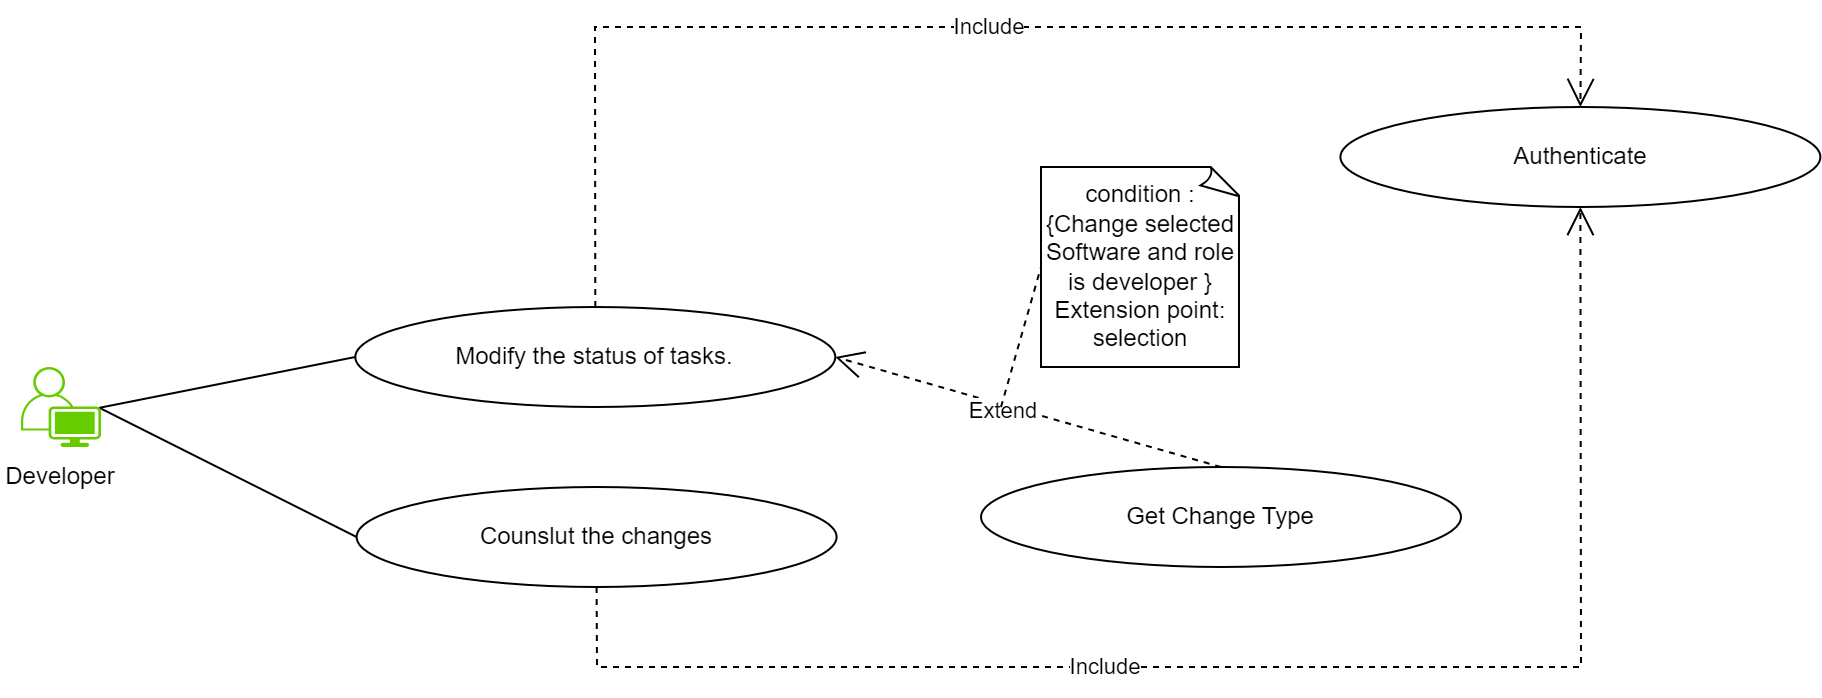

The diagram above was exported from draw.io. Its source (the exported page's mxGraphModel, read from the mxfile embedded in the PNG):
<mxGraphModel dx="1313" dy="2853" grid="1" gridSize="10" guides="1" tooltips="1" connect="1" arrows="1" fold="1" page="1" pageScale="1" pageWidth="850" pageHeight="1100" math="0" shadow="0">
  <root>
    <mxCell id="0" />
    <mxCell id="1" parent="0" />
    <mxCell id="2" value="Counslut the changes" style="ellipse;whiteSpace=wrap;html=1;" vertex="1" parent="1">
      <mxGeometry x="237.80000000000007" y="-1050" width="240" height="50" as="geometry" />
    </mxCell>
    <mxCell id="3" value="" style="endArrow=none;html=1;rounded=0;entryX=0;entryY=0.5;entryDx=0;entryDy=0;exitX=0.98;exitY=0.51;exitDx=0;exitDy=0;exitPerimeter=0;" edge="1" target="2" parent="1">
      <mxGeometry width="50" height="50" relative="1" as="geometry">
        <mxPoint x="109.19999999999982" y="-1089.6000000000001" as="sourcePoint" />
        <mxPoint x="243.15" y="-1105" as="targetPoint" />
      </mxGeometry>
    </mxCell>
    <mxCell id="4" value="Modify the status of tasks." style="ellipse;whiteSpace=wrap;html=1;" vertex="1" parent="1">
      <mxGeometry x="237.15" y="-1140" width="240" height="50" as="geometry" />
    </mxCell>
    <mxCell id="5" value="" style="endArrow=none;html=1;rounded=0;entryX=0;entryY=0.5;entryDx=0;entryDy=0;exitX=0.98;exitY=0.51;exitDx=0;exitDy=0;exitPerimeter=0;" edge="1" target="4" parent="1">
      <mxGeometry width="50" height="50" relative="1" as="geometry">
        <mxPoint x="109.19999999999982" y="-1089.6000000000001" as="sourcePoint" />
        <mxPoint x="243.15" y="-1185" as="targetPoint" />
      </mxGeometry>
    </mxCell>
    <mxCell id="6" value="Authenticate" style="ellipse;whiteSpace=wrap;html=1;" vertex="1" parent="1">
      <mxGeometry x="729.7000000000002" y="-1240" width="240" height="50" as="geometry" />
    </mxCell>
    <mxCell id="7" value="Include" style="endArrow=open;endSize=12;dashed=1;html=1;rounded=0;exitX=0.5;exitY=1;exitDx=0;exitDy=0;entryX=0.5;entryY=1;entryDx=0;entryDy=0;" edge="1" source="2" target="6" parent="1">
      <mxGeometry x="-0.2281" width="160" relative="1" as="geometry">
        <mxPoint x="582.15" y="-970" as="sourcePoint" />
        <mxPoint x="672.15" y="-1045" as="targetPoint" />
        <mxPoint as="offset" />
        <Array as="points">
          <mxPoint x="358" y="-960" />
          <mxPoint x="850" y="-960" />
        </Array>
      </mxGeometry>
    </mxCell>
    <mxCell id="8" value="Include" style="endArrow=open;endSize=12;dashed=1;html=1;rounded=0;exitX=0.5;exitY=0;exitDx=0;exitDy=0;entryX=0.5;entryY=0;entryDx=0;entryDy=0;" edge="1" source="4" target="6" parent="1">
      <mxGeometry x="0.0024" width="160" relative="1" as="geometry">
        <mxPoint x="707.15" y="-1053" as="sourcePoint" />
        <mxPoint x="487.15" y="-1155" as="targetPoint" />
        <Array as="points">
          <mxPoint x="357" y="-1280" />
          <mxPoint x="850" y="-1280" />
        </Array>
        <mxPoint as="offset" />
      </mxGeometry>
    </mxCell>
    <mxCell id="9" value="Get Change Type" style="ellipse;whiteSpace=wrap;html=1;" vertex="1" parent="1">
      <mxGeometry x="550" y="-1060" width="240" height="50" as="geometry" />
    </mxCell>
    <mxCell id="10" value="condition : {Change selected Software and role is developer } Extension point: selection" style="whiteSpace=wrap;html=1;shape=mxgraph.basic.document" vertex="1" parent="1">
      <mxGeometry x="580" y="-1210" width="100" height="100" as="geometry" />
    </mxCell>
    <mxCell id="11" value="Extend" style="endArrow=open;endSize=12;dashed=1;html=1;rounded=0;entryX=1;entryY=0.5;entryDx=0;entryDy=0;exitX=0.5;exitY=0;exitDx=0;exitDy=0;" edge="1" source="9" parent="1">
      <mxGeometry x="0.1271" y="3" width="160" relative="1" as="geometry">
        <mxPoint x="570" y="-1120" as="sourcePoint" />
        <mxPoint x="477.1499999999976" y="-1115" as="targetPoint" />
        <mxPoint as="offset" />
      </mxGeometry>
    </mxCell>
    <mxCell id="12" value="" style="endArrow=none;dashed=1;html=1;rounded=0;entryX=0;entryY=0.5;entryDx=0;entryDy=0;entryPerimeter=0;" edge="1" target="10" parent="1">
      <mxGeometry width="50" height="50" relative="1" as="geometry">
        <mxPoint x="560" y="-1090" as="sourcePoint" />
        <mxPoint x="210.95" y="-950" as="targetPoint" />
      </mxGeometry>
    </mxCell>
    <mxCell id="13" value="" style="points=[[0.35,0,0],[0.98,0.51,0],[1,0.71,0],[0.67,1,0],[0,0.795,0],[0,0.65,0]];verticalLabelPosition=bottom;sketch=0;html=1;verticalAlign=top;aspect=fixed;align=center;pointerEvents=1;shape=mxgraph.cisco19.user;fillColor=#66CC00;strokeColor=none;" vertex="1" parent="1">
      <mxGeometry x="69.99999999999999" y="-1110" width="40" height="40" as="geometry" />
    </mxCell>
    <mxCell id="14" value="Developer" style="text;html=1;strokeColor=none;fillColor=none;align=center;verticalAlign=middle;whiteSpace=wrap;rounded=0;" vertex="1" parent="1">
      <mxGeometry x="59.999999999999986" y="-1070" width="60" height="30" as="geometry" />
    </mxCell>
  </root>
</mxGraphModel>